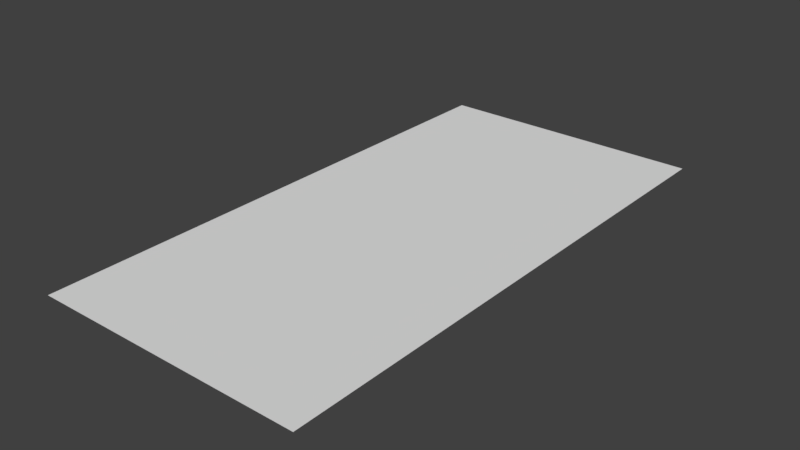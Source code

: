 # Source: butterflyWing.blend  (saved by Blender 2.78.0; exported with 4.5.12 LTS)
import bpy
from mathutils import Matrix  # noqa: F401  (used for matrix-valued properties, if any)

bpy.ops.wm.read_factory_settings(use_empty=True)
scene = bpy.context.scene
scene.name = 'Scene'

# ---- collections
col_collection_1 = bpy.data.collections.new('Collection 1'); scene.collection.children.link(col_collection_1)

# ---- world
world_world = bpy.data.worlds.new('World'); scene.world = world_world
world_world.color = (0.05088, 0.05088, 0.05088)
world_world.use_sun_shadow = False
world_world.sun_shadow_jitter_overblur = 0.0
world_world.cycles.sampling_method = 'MANUAL'

# ---- meshes
me_plane = bpy.data.meshes.new('Plane')
me_plane.from_pydata([(1.0, -1.0, 0.0), (1.0, 1.0, 0.0), (0.0, -1.0, 0.0), (0.0, 1.0, 0.0)], [], [(2, 0, 1, 3)])
me_plane.polygons.foreach_set('use_smooth', [True] * 1)
_uv = me_plane.uv_layers.new(name='UVMap')
_uv.uv.foreach_set('vector', [7.07e-05, 0.5, 7.07e-05, 7.082e-05, 0.9999, 7.07e-05, 0.9999, 0.5])
me_plane.use_remesh_preserve_volume = False
me_plane.use_remesh_preserve_attributes = False
me_plane.use_mirror_vertex_groups = False
me_plane.update()

# ---- objects
ob_plane = bpy.data.objects.new('Plane', me_plane)

# ---- transforms, parenting, visibility, modifiers, constraints
ob_plane.location = (0.0, 0.0, 0.0)
ob_plane.lineart.crease_threshold = 0.0

# ---- collection membership
col_collection_1.objects.link(ob_plane)

# ---- scene / render settings (as saved in the file)
scene.frame_start = 1; scene.frame_end = 250; scene.frame_set(1)
scene.render.engine = 'BLENDER_EEVEE_NEXT'
scene.render.resolution_percentage = 50
scene.render.dither_intensity = 0.0
scene.cycles.use_denoising = False
scene.cycles.samples = 128
scene.cycles.sampling_pattern = 'TABULATED_SOBOL'
scene.cycles.light_sampling_threshold = 0.0
scene.cycles.use_adaptive_sampling = False
scene.cycles.use_light_tree = False
scene.cycles.blur_glossy = 0.0
scene.cycles.sample_clamp_indirect = 0.0
scene.view_settings.view_transform = 'Standard'
bpy.context.view_layer.update()

# ---- added for rendering (the .blend has no active camera and no usable light): camera, sun
cam_auto = bpy.data.cameras.new('AutoCamera')
cam_auto.lens = 50.0
cam_auto.sensor_width = 36.0
cam_auto.clip_end = 1000.0
ob_auto_camera = bpy.data.objects.new('AutoCamera', cam_auto)
scene.collection.objects.link(ob_auto_camera)
ob_auto_camera.location = (2.56887, -2.48264, 1.65509)
ob_auto_camera.rotation_euler = (1.09748, -7.21219e-08, 0.694738)
scene.camera = ob_auto_camera
light_auto_sun = bpy.data.lights.new('AutoSun', 'SUN')
light_auto_sun.energy = 3.0
light_auto_sun.angle = 0.0523599
ob_auto_sun = bpy.data.objects.new('AutoSun', light_auto_sun)
scene.collection.objects.link(ob_auto_sun)
ob_auto_sun.rotation_euler = (0.872665, 0.174533, 0.523599)
bpy.context.view_layer.update()
